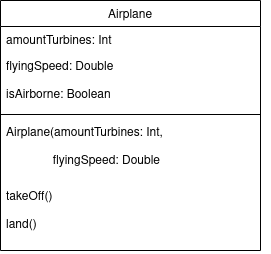

The diagram above was exported from draw.io. Its source (the exported page's mxGraphModel, read from the mxfile embedded in the PNG):
<mxGraphModel dx="989" dy="499" grid="1" gridSize="10" guides="1" tooltips="1" connect="1" arrows="1" fold="1" page="1" pageScale="1" pageWidth="827" pageHeight="1169" math="0" shadow="0">
  <root>
    <mxCell id="WIyWlLk6GJQsqaUBKTNV-0" />
    <mxCell id="WIyWlLk6GJQsqaUBKTNV-1" parent="WIyWlLk6GJQsqaUBKTNV-0" />
    <mxCell id="nM4b3HhMkCQRw8B8kNup-2" value="" style="group" vertex="1" connectable="0" parent="WIyWlLk6GJQsqaUBKTNV-1">
      <mxGeometry x="470" y="120" width="270" height="240" as="geometry" />
    </mxCell>
    <mxCell id="zkfFHV4jXpPFQw0GAbJ--6" value="Airplane" style="swimlane;fontStyle=0;align=center;verticalAlign=top;childLayout=stackLayout;horizontal=1;startSize=26;horizontalStack=0;resizeParent=1;resizeLast=0;collapsible=1;marginBottom=0;rounded=0;shadow=0;strokeWidth=1;" parent="nM4b3HhMkCQRw8B8kNup-2" vertex="1">
      <mxGeometry width="260" height="250" as="geometry">
        <mxRectangle x="130" y="380" width="160" height="26" as="alternateBounds" />
      </mxGeometry>
    </mxCell>
    <mxCell id="zkfFHV4jXpPFQw0GAbJ--7" value="amountTurbines: Int" style="text;align=left;verticalAlign=top;spacingLeft=4;spacingRight=4;overflow=hidden;rotatable=0;points=[[0,0.5],[1,0.5]];portConstraint=eastwest;" parent="zkfFHV4jXpPFQw0GAbJ--6" vertex="1">
      <mxGeometry y="26" width="260" height="26" as="geometry" />
    </mxCell>
    <mxCell id="nM4b3HhMkCQRw8B8kNup-1" value="flyingSpeed: Double&#10;" style="text;align=left;verticalAlign=top;spacingLeft=4;spacingRight=4;overflow=hidden;rotatable=0;points=[[0,0.5],[1,0.5]];portConstraint=eastwest;rounded=0;shadow=0;html=0;" vertex="1" parent="zkfFHV4jXpPFQw0GAbJ--6">
      <mxGeometry y="52" width="260" height="28" as="geometry" />
    </mxCell>
    <mxCell id="zkfFHV4jXpPFQw0GAbJ--8" value="isAirborne: Boolean" style="text;align=left;verticalAlign=top;spacingLeft=4;spacingRight=4;overflow=hidden;rotatable=0;points=[[0,0.5],[1,0.5]];portConstraint=eastwest;rounded=0;shadow=0;html=0;" parent="zkfFHV4jXpPFQw0GAbJ--6" vertex="1">
      <mxGeometry y="80" width="260" height="30" as="geometry" />
    </mxCell>
    <mxCell id="zkfFHV4jXpPFQw0GAbJ--9" value="" style="line;html=1;strokeWidth=1;align=left;verticalAlign=middle;spacingTop=-1;spacingLeft=3;spacingRight=3;rotatable=0;labelPosition=right;points=[];portConstraint=eastwest;" parent="zkfFHV4jXpPFQw0GAbJ--6" vertex="1">
      <mxGeometry y="110" width="260" height="8" as="geometry" />
    </mxCell>
    <mxCell id="zkfFHV4jXpPFQw0GAbJ--10" value="Airplane(amountTurbines: Int, &#10;&#10;              flyingSpeed: Double" style="text;align=left;verticalAlign=top;spacingLeft=4;spacingRight=4;overflow=hidden;rotatable=0;points=[[0,0.5],[1,0.5]];portConstraint=eastwest;fontStyle=0;strokeColor=none;" parent="zkfFHV4jXpPFQw0GAbJ--6" vertex="1">
      <mxGeometry y="118" width="260" height="64" as="geometry" />
    </mxCell>
    <mxCell id="zkfFHV4jXpPFQw0GAbJ--11" value="takeOff()&#10;&#10;land()&#10;" style="text;align=left;verticalAlign=top;spacingLeft=4;spacingRight=4;overflow=hidden;rotatable=0;points=[[0,0.5],[1,0.5]];portConstraint=eastwest;" parent="zkfFHV4jXpPFQw0GAbJ--6" vertex="1">
      <mxGeometry y="182" width="260" height="68" as="geometry" />
    </mxCell>
  </root>
</mxGraphModel>